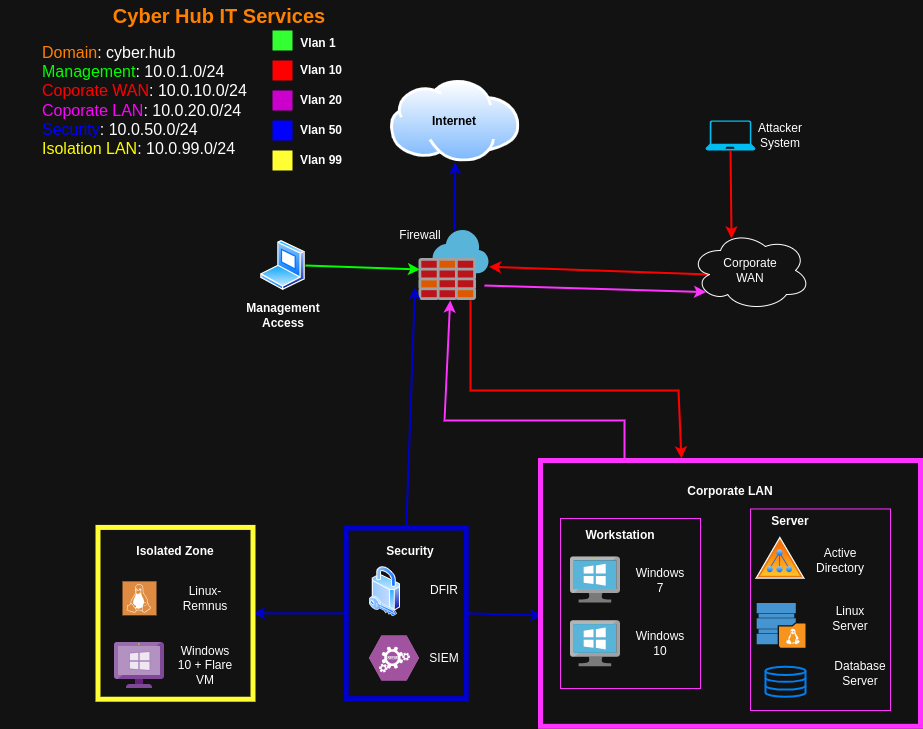

The diagram above was exported from draw.io. Its source (the exported page's mxGraphModel, read from the mxfile embedded in the PNG):
<mxGraphModel dx="2195" dy="838" grid="1" gridSize="10" guides="1" tooltips="1" connect="1" arrows="1" fold="1" page="1" pageScale="1" pageWidth="827" pageHeight="1169" math="0" shadow="0">
  <root>
    <mxCell id="0" />
    <mxCell id="1" parent="0" />
    <mxCell id="XZWItBOq7105kMgDg9---8" style="edgeStyle=none;rounded=0;orthogonalLoop=1;jettySize=auto;html=1;entryX=0.5;entryY=1;entryDx=0;entryDy=0;strokeColor=#0000CC;align=center;verticalAlign=middle;fontFamily=Helvetica;fontSize=11;fontColor=#0000CC;labelBorderColor=none;labelBackgroundColor=default;endArrow=classic;strokeWidth=2;" parent="1" source="kyhMpgIEaUdkaIQa_nBC-9" target="kyhMpgIEaUdkaIQa_nBC-18" edge="1">
      <mxGeometry relative="1" as="geometry" />
    </mxCell>
    <mxCell id="kyhMpgIEaUdkaIQa_nBC-9" value="" style="image;sketch=0;aspect=fixed;html=1;points=[];align=center;fontSize=12;image=img/lib/mscae/Azure_Firewall.svg;" parent="1" vertex="1">
      <mxGeometry x="388.5" y="360" width="70" height="70" as="geometry" />
    </mxCell>
    <mxCell id="kyhMpgIEaUdkaIQa_nBC-13" value="" style="image;aspect=fixed;perimeter=ellipsePerimeter;html=1;align=center;shadow=0;dashed=0;spacingTop=3;image=img/lib/active_directory/laptop_client.svg;" parent="1" vertex="1">
      <mxGeometry x="230" y="370" width="45" height="50" as="geometry" />
    </mxCell>
    <mxCell id="kyhMpgIEaUdkaIQa_nBC-18" value="" style="image;aspect=fixed;perimeter=ellipsePerimeter;html=1;align=center;shadow=0;dashed=0;spacingTop=3;image=img/lib/active_directory/internet_cloud.svg;" parent="1" vertex="1">
      <mxGeometry x="360" y="210" width="129.37" height="81.5" as="geometry" />
    </mxCell>
    <mxCell id="XZWItBOq7105kMgDg9---7" style="edgeStyle=none;rounded=0;orthogonalLoop=1;jettySize=auto;html=1;exitX=0.16;exitY=0.55;exitDx=0;exitDy=0;exitPerimeter=0;strokeColor=#FF0000;align=center;verticalAlign=middle;fontFamily=Helvetica;fontSize=11;fontColor=default;labelBorderColor=none;labelBackgroundColor=default;endArrow=classic;strokeWidth=2;" parent="1" source="kyhMpgIEaUdkaIQa_nBC-20" target="kyhMpgIEaUdkaIQa_nBC-9" edge="1">
      <mxGeometry relative="1" as="geometry" />
    </mxCell>
    <mxCell id="kyhMpgIEaUdkaIQa_nBC-20" value="" style="ellipse;shape=cloud;whiteSpace=wrap;html=1;" parent="1" vertex="1">
      <mxGeometry x="660" y="360" width="120" height="80" as="geometry" />
    </mxCell>
    <mxCell id="XZWItBOq7105kMgDg9---2" style="edgeStyle=none;rounded=0;orthogonalLoop=1;jettySize=auto;html=1;exitX=1;exitY=0.5;exitDx=0;exitDy=0;entryX=0.014;entryY=0.557;entryDx=0;entryDy=0;entryPerimeter=0;strokeColor=#00FF00;strokeWidth=2;" parent="1" source="kyhMpgIEaUdkaIQa_nBC-13" target="kyhMpgIEaUdkaIQa_nBC-9" edge="1">
      <mxGeometry relative="1" as="geometry" />
    </mxCell>
    <mxCell id="XZWItBOq7105kMgDg9---4" style="edgeStyle=none;rounded=0;orthogonalLoop=1;jettySize=auto;html=1;entryX=-0.057;entryY=0.814;entryDx=0;entryDy=0;entryPerimeter=0;exitX=0.5;exitY=0;exitDx=0;exitDy=0;strokeColor=#0000CC;align=center;verticalAlign=middle;fontFamily=Helvetica;fontSize=11;fontColor=#0000CC;labelBorderColor=none;labelBackgroundColor=default;endArrow=classic;strokeWidth=2;" parent="1" source="XZWItBOq7105kMgDg9---5" target="kyhMpgIEaUdkaIQa_nBC-9" edge="1">
      <mxGeometry relative="1" as="geometry">
        <mxPoint x="290" y="400" as="sourcePoint" />
      </mxGeometry>
    </mxCell>
    <mxCell id="XZWItBOq7105kMgDg9---10" style="edgeStyle=none;rounded=0;orthogonalLoop=1;jettySize=auto;html=1;exitX=0;exitY=0.5;exitDx=0;exitDy=0;entryX=1;entryY=0.5;entryDx=0;entryDy=0;fontColor=#0000CC;labelBorderColor=none;strokeColor=#0000CC;strokeWidth=2;align=center;verticalAlign=middle;fontFamily=Helvetica;fontSize=11;labelBackgroundColor=default;endArrow=classic;" parent="1" source="XZWItBOq7105kMgDg9---5" target="XZWItBOq7105kMgDg9---3" edge="1">
      <mxGeometry relative="1" as="geometry" />
    </mxCell>
    <mxCell id="XZWItBOq7105kMgDg9---11" style="edgeStyle=none;rounded=0;orthogonalLoop=1;jettySize=auto;html=1;exitX=1;exitY=0.5;exitDx=0;exitDy=0;entryX=0.005;entryY=0.583;entryDx=0;entryDy=0;strokeColor=#0000CC;align=center;verticalAlign=middle;fontFamily=Helvetica;fontSize=11;fontColor=#0000CC;labelBorderColor=none;labelBackgroundColor=default;endArrow=classic;strokeWidth=2;entryPerimeter=0;" parent="1" source="XZWItBOq7105kMgDg9---5" target="XZWItBOq7105kMgDg9---6" edge="1">
      <mxGeometry relative="1" as="geometry" />
    </mxCell>
    <mxCell id="XZWItBOq7105kMgDg9---12" style="edgeStyle=none;rounded=0;orthogonalLoop=1;jettySize=auto;html=1;entryX=0.543;entryY=0.957;entryDx=0;entryDy=0;entryPerimeter=0;strokeColor=#FF33FF;strokeWidth=2;align=center;verticalAlign=middle;fontFamily=Helvetica;fontSize=11;fontColor=default;labelBackgroundColor=default;endArrow=classic;" parent="1" edge="1">
      <mxGeometry relative="1" as="geometry">
        <mxPoint x="594" y="590" as="sourcePoint" />
        <mxPoint x="419.75" y="430" as="targetPoint" />
        <Array as="points">
          <mxPoint x="594" y="550.01" />
          <mxPoint x="414" y="550" />
        </Array>
      </mxGeometry>
    </mxCell>
    <mxCell id="XZWItBOq7105kMgDg9---13" style="edgeStyle=none;rounded=0;orthogonalLoop=1;jettySize=auto;html=1;exitX=0.936;exitY=0.786;exitDx=0;exitDy=0;exitPerimeter=0;entryX=0.13;entryY=0.77;entryDx=0;entryDy=0;entryPerimeter=0;strokeColor=#FF33FF;align=center;verticalAlign=middle;fontFamily=Helvetica;fontSize=11;fontColor=default;labelBackgroundColor=default;endArrow=classic;strokeWidth=2;" parent="1" target="kyhMpgIEaUdkaIQa_nBC-20" edge="1" source="kyhMpgIEaUdkaIQa_nBC-9">
      <mxGeometry relative="1" as="geometry">
        <mxPoint x="428.85" y="266.37" as="sourcePoint" />
        <mxPoint x="679.9499999999999" y="249.9999999999999" as="targetPoint" />
        <Array as="points" />
      </mxGeometry>
    </mxCell>
    <mxCell id="XZWItBOq7105kMgDg9---15" value="&lt;b&gt;Internet&lt;/b&gt;" style="text;strokeColor=none;align=center;fillColor=none;html=1;verticalAlign=middle;whiteSpace=wrap;rounded=0;fontColor=#000000;" parent="1" vertex="1">
      <mxGeometry x="393.5" y="235.75" width="60" height="30" as="geometry" />
    </mxCell>
    <mxCell id="XZWItBOq7105kMgDg9---17" value="&lt;b&gt;Management Access&lt;/b&gt;" style="text;strokeColor=none;align=center;fillColor=none;html=1;verticalAlign=middle;whiteSpace=wrap;rounded=0;" parent="1" vertex="1">
      <mxGeometry x="222.5" y="430" width="60" height="30" as="geometry" />
    </mxCell>
    <mxCell id="XZWItBOq7105kMgDg9---21" style="edgeStyle=none;rounded=0;orthogonalLoop=1;jettySize=auto;html=1;exitX=1;exitY=0;exitDx=0;exitDy=0;strokeColor=#FF0000;align=center;verticalAlign=middle;fontFamily=Helvetica;fontSize=11;fontColor=default;labelBackgroundColor=default;endArrow=classic;strokeWidth=2;entryX=0.371;entryY=-0.008;entryDx=0;entryDy=0;entryPerimeter=0;" parent="1" target="XZWItBOq7105kMgDg9---6" edge="1">
      <mxGeometry relative="1" as="geometry">
        <mxPoint x="440" y="430" as="sourcePoint" />
        <mxPoint x="660" y="610" as="targetPoint" />
        <Array as="points">
          <mxPoint x="440" y="520" />
          <mxPoint x="648" y="520" />
        </Array>
      </mxGeometry>
    </mxCell>
    <mxCell id="XZWItBOq7105kMgDg9---22" value="Firewall" style="text;strokeColor=none;align=center;fillColor=none;html=1;verticalAlign=middle;whiteSpace=wrap;rounded=0;" parent="1" vertex="1">
      <mxGeometry x="360" y="350" width="60" height="30" as="geometry" />
    </mxCell>
    <mxCell id="XZWItBOq7105kMgDg9---23" value="Corporate WAN" style="text;strokeColor=none;align=center;fillColor=none;html=1;verticalAlign=middle;whiteSpace=wrap;rounded=0;" parent="1" vertex="1">
      <mxGeometry x="690" y="385" width="60" height="30" as="geometry" />
    </mxCell>
    <mxCell id="XZWItBOq7105kMgDg9---34" value="" style="verticalLabelPosition=bottom;html=1;verticalAlign=top;align=center;strokeColor=none;fillColor=#00BEF2;shape=mxgraph.azure.laptop;pointerEvents=1;" parent="1" vertex="1">
      <mxGeometry x="675" y="250" width="50" height="30" as="geometry" />
    </mxCell>
    <mxCell id="XZWItBOq7105kMgDg9---35" style="edgeStyle=none;rounded=0;orthogonalLoop=1;jettySize=auto;html=1;exitX=0.5;exitY=1;exitDx=0;exitDy=0;exitPerimeter=0;entryX=0.342;entryY=0.1;entryDx=0;entryDy=0;entryPerimeter=0;strokeColor=#FF0000;align=center;verticalAlign=middle;fontFamily=Helvetica;fontSize=11;fontColor=default;labelBackgroundColor=default;endArrow=classic;strokeWidth=2;" parent="1" source="XZWItBOq7105kMgDg9---34" target="kyhMpgIEaUdkaIQa_nBC-20" edge="1">
      <mxGeometry relative="1" as="geometry" />
    </mxCell>
    <mxCell id="XZWItBOq7105kMgDg9---36" value="Attacker System" style="text;strokeColor=none;align=center;fillColor=none;html=1;verticalAlign=middle;whiteSpace=wrap;rounded=0;" parent="1" vertex="1">
      <mxGeometry x="720" y="250" width="60" height="30" as="geometry" />
    </mxCell>
    <mxCell id="uVDSgVgtFoRIoPLVcc64-8" value="&lt;blockquote style=&quot;margin: 0 0 0 40px; border: none; padding: 0px;&quot;&gt;&lt;font style=&quot;font-size: 16px;&quot;&gt;&lt;font style=&quot;color: rgb(255, 128, 0);&quot;&gt;Domain&lt;/font&gt;: cyber.hub&lt;/font&gt;&lt;div&gt;&lt;font style=&quot;font-size: 16px;&quot;&gt;&lt;font style=&quot;color: rgb(0, 255, 0);&quot;&gt;Management&lt;/font&gt;: 10.0.1.0/24&lt;/font&gt;&lt;/div&gt;&lt;div&gt;&lt;font style=&quot;font-size: 16px;&quot;&gt;&lt;font style=&quot;color: rgb(255, 0, 0);&quot;&gt;Coporate WAN&lt;/font&gt;: 10.0.10.0/24&lt;/font&gt;&lt;/div&gt;&lt;div&gt;&lt;font style=&quot;font-size: 16px;&quot;&gt;&lt;font style=&quot;color: rgb(255, 0, 255);&quot;&gt;Coporate LAN&lt;/font&gt;: 10.0.20.0/24&lt;/font&gt;&lt;/div&gt;&lt;div&gt;&lt;font style=&quot;font-size: 16px;&quot;&gt;&lt;font style=&quot;color: rgb(0, 0, 255);&quot;&gt;Security&lt;/font&gt;: 10.0.50.0/24&lt;/font&gt;&lt;/div&gt;&lt;div&gt;&lt;font style=&quot;font-size: 16px;&quot;&gt;&lt;font style=&quot;color: rgb(255, 255, 0);&quot;&gt;Isolation LAN&lt;/font&gt;: 10.0.99.0/24&lt;/font&gt;&lt;/div&gt;&lt;/blockquote&gt;" style="text;strokeColor=none;align=left;fillColor=none;html=1;verticalAlign=middle;whiteSpace=wrap;rounded=0;" vertex="1" parent="1">
      <mxGeometry x="-30" y="170" width="298" height="120" as="geometry" />
    </mxCell>
    <mxCell id="uVDSgVgtFoRIoPLVcc64-23" value="&lt;b&gt;&lt;font style=&quot;font-size: 20px; color: rgb(255, 128, 0);&quot;&gt;Cyber Hub IT Services&lt;/font&gt;&lt;/b&gt;" style="text;strokeColor=none;align=center;fillColor=none;html=1;verticalAlign=middle;whiteSpace=wrap;rounded=0;" vertex="1" parent="1">
      <mxGeometry x="38.5" y="130" width="300" height="30" as="geometry" />
    </mxCell>
    <mxCell id="uVDSgVgtFoRIoPLVcc64-24" value="" style="group" vertex="1" connectable="0" parent="1">
      <mxGeometry x="242" y="160" width="78" height="140" as="geometry" />
    </mxCell>
    <mxCell id="uVDSgVgtFoRIoPLVcc64-10" value="&lt;blockquote style=&quot;margin: 0 0 0 40px; border: none; padding: 0px;&quot;&gt;&lt;br&gt;&lt;/blockquote&gt;" style="text;strokeColor=none;align=left;fillColor=#33FF33;html=1;verticalAlign=middle;whiteSpace=wrap;rounded=0;" vertex="1" parent="uVDSgVgtFoRIoPLVcc64-24">
      <mxGeometry width="20" height="20" as="geometry" />
    </mxCell>
    <mxCell id="uVDSgVgtFoRIoPLVcc64-12" value="&lt;blockquote style=&quot;margin: 0 0 0 40px; border: none; padding: 0px;&quot;&gt;&lt;br&gt;&lt;/blockquote&gt;" style="text;strokeColor=none;align=left;fillColor=#FF0000;html=1;verticalAlign=middle;whiteSpace=wrap;rounded=0;" vertex="1" parent="uVDSgVgtFoRIoPLVcc64-24">
      <mxGeometry y="30" width="20" height="20" as="geometry" />
    </mxCell>
    <mxCell id="uVDSgVgtFoRIoPLVcc64-13" value="&lt;blockquote style=&quot;margin: 0 0 0 40px; border: none; padding: 0px;&quot;&gt;&lt;br&gt;&lt;/blockquote&gt;" style="text;strokeColor=none;align=left;fillColor=#CC00CC;html=1;verticalAlign=middle;whiteSpace=wrap;rounded=0;" vertex="1" parent="uVDSgVgtFoRIoPLVcc64-24">
      <mxGeometry y="60" width="20" height="20" as="geometry" />
    </mxCell>
    <mxCell id="uVDSgVgtFoRIoPLVcc64-14" value="&lt;blockquote style=&quot;margin: 0 0 0 40px; border: none; padding: 0px;&quot;&gt;&lt;br&gt;&lt;/blockquote&gt;" style="text;strokeColor=none;align=left;fillColor=#0000FF;html=1;verticalAlign=middle;whiteSpace=wrap;rounded=0;" vertex="1" parent="uVDSgVgtFoRIoPLVcc64-24">
      <mxGeometry y="90" width="20" height="20" as="geometry" />
    </mxCell>
    <mxCell id="uVDSgVgtFoRIoPLVcc64-15" value="&lt;blockquote style=&quot;margin: 0 0 0 40px; border: none; padding: 0px;&quot;&gt;&lt;br&gt;&lt;/blockquote&gt;" style="text;strokeColor=none;align=left;fillColor=#FFFF33;html=1;verticalAlign=middle;whiteSpace=wrap;rounded=0;" vertex="1" parent="uVDSgVgtFoRIoPLVcc64-24">
      <mxGeometry y="120" width="20" height="20" as="geometry" />
    </mxCell>
    <mxCell id="uVDSgVgtFoRIoPLVcc64-16" value="&lt;b&gt;Vlan 1&lt;/b&gt;" style="text;strokeColor=none;align=center;fillColor=none;html=1;verticalAlign=middle;whiteSpace=wrap;rounded=0;fontFamily=Helvetica;fontSize=12;fontColor=default;" vertex="1" parent="uVDSgVgtFoRIoPLVcc64-24">
      <mxGeometry x="18" width="56" height="25" as="geometry" />
    </mxCell>
    <mxCell id="uVDSgVgtFoRIoPLVcc64-17" value="&lt;b&gt;Vlan 10&lt;/b&gt;" style="text;strokeColor=none;align=center;fillColor=none;html=1;verticalAlign=middle;whiteSpace=wrap;rounded=0;" vertex="1" parent="uVDSgVgtFoRIoPLVcc64-24">
      <mxGeometry x="20" y="30" width="58" height="20" as="geometry" />
    </mxCell>
    <mxCell id="uVDSgVgtFoRIoPLVcc64-19" value="&lt;b&gt;Vlan 20&lt;/b&gt;" style="text;strokeColor=none;align=center;fillColor=none;html=1;verticalAlign=middle;whiteSpace=wrap;rounded=0;" vertex="1" parent="uVDSgVgtFoRIoPLVcc64-24">
      <mxGeometry x="20" y="60" width="58" height="20" as="geometry" />
    </mxCell>
    <mxCell id="uVDSgVgtFoRIoPLVcc64-20" value="&lt;b&gt;Vlan 50&lt;/b&gt;" style="text;strokeColor=none;align=center;fillColor=none;html=1;verticalAlign=middle;whiteSpace=wrap;rounded=0;" vertex="1" parent="uVDSgVgtFoRIoPLVcc64-24">
      <mxGeometry x="20" y="90" width="58" height="20" as="geometry" />
    </mxCell>
    <mxCell id="uVDSgVgtFoRIoPLVcc64-21" value="&lt;b&gt;Vlan 99&lt;/b&gt;" style="text;strokeColor=none;align=center;fillColor=none;html=1;verticalAlign=middle;whiteSpace=wrap;rounded=0;" vertex="1" parent="uVDSgVgtFoRIoPLVcc64-24">
      <mxGeometry x="20" y="120" width="58" height="20" as="geometry" />
    </mxCell>
    <mxCell id="uVDSgVgtFoRIoPLVcc64-26" value="" style="group" vertex="1" connectable="0" parent="1">
      <mxGeometry x="315.75" y="657.55" width="128.25" height="170.54999999999995" as="geometry" />
    </mxCell>
    <mxCell id="kyhMpgIEaUdkaIQa_nBC-21" value="" style="verticalLabelPosition=bottom;sketch=0;html=1;fillColor=#A153A0;strokeColor=#ffffff;verticalAlign=top;align=center;points=[[0,0.5,0],[0.125,0.25,0],[0.25,0,0],[0.5,0,0],[0.75,0,0],[0.875,0.25,0],[1,0.5,0],[0.875,0.75,0],[0.75,1,0],[0.5,1,0],[0.125,0.75,0]];pointerEvents=1;shape=mxgraph.cisco_safe.compositeIcon;bgIcon=mxgraph.cisco_safe.design.blank_device;resIcon=mxgraph.cisco_safe.design.siem;" parent="uVDSgVgtFoRIoPLVcc64-26" vertex="1">
      <mxGeometry x="22.75" y="107.45000000000005" width="50" height="45" as="geometry" />
    </mxCell>
    <mxCell id="kyhMpgIEaUdkaIQa_nBC-22" value="" style="image;aspect=fixed;perimeter=ellipsePerimeter;html=1;align=center;shadow=0;dashed=0;spacingTop=3;image=img/lib/active_directory/security.svg;" parent="uVDSgVgtFoRIoPLVcc64-26" vertex="1">
      <mxGeometry x="22.75" y="38.700000000000045" width="31.5" height="50" as="geometry" />
    </mxCell>
    <mxCell id="XZWItBOq7105kMgDg9---5" value="" style="whiteSpace=wrap;html=1;fillColor=none;rounded=0;strokeColor=#0000CC;align=center;verticalAlign=middle;fontFamily=Helvetica;fontSize=11;fontColor=#0000CC;labelBorderColor=none;labelBackgroundColor=default;perimeterSpacing=0;strokeWidth=5;" parent="uVDSgVgtFoRIoPLVcc64-26" vertex="1">
      <mxGeometry width="120" height="170.55" as="geometry" />
    </mxCell>
    <mxCell id="XZWItBOq7105kMgDg9---20" value="&lt;b&gt;Security&lt;/b&gt;" style="text;strokeColor=none;align=center;fillColor=none;html=1;verticalAlign=middle;whiteSpace=wrap;rounded=0;" parent="uVDSgVgtFoRIoPLVcc64-26" vertex="1">
      <mxGeometry x="4.25" y="8.700000000000045" width="120" height="30" as="geometry" />
    </mxCell>
    <mxCell id="XZWItBOq7105kMgDg9---24" value="DFIR" style="text;strokeColor=none;align=center;fillColor=none;html=1;verticalAlign=middle;whiteSpace=wrap;rounded=0;" parent="uVDSgVgtFoRIoPLVcc64-26" vertex="1">
      <mxGeometry x="68.25" y="47.299999999999955" width="60" height="30" as="geometry" />
    </mxCell>
    <mxCell id="XZWItBOq7105kMgDg9---25" value="SIEM" style="text;strokeColor=none;align=center;fillColor=none;html=1;verticalAlign=middle;whiteSpace=wrap;rounded=0;" parent="uVDSgVgtFoRIoPLVcc64-26" vertex="1">
      <mxGeometry x="68.25" y="114.95000000000005" width="60" height="30" as="geometry" />
    </mxCell>
    <mxCell id="uVDSgVgtFoRIoPLVcc64-27" value="" style="group" vertex="1" connectable="0" parent="1">
      <mxGeometry x="67.5" y="656.9200000000001" width="155" height="171.79999999999995" as="geometry" />
    </mxCell>
    <mxCell id="kyhMpgIEaUdkaIQa_nBC-16" value="" style="image;sketch=0;aspect=fixed;html=1;points=[];align=center;fontSize=12;image=img/lib/mscae/VM_Windows_Non_Azure.svg;" parent="uVDSgVgtFoRIoPLVcc64-27" vertex="1">
      <mxGeometry x="16.5" y="115.07999999999993" width="50" height="46" as="geometry" />
    </mxCell>
    <mxCell id="kyhMpgIEaUdkaIQa_nBC-17" value="" style="sketch=0;pointerEvents=1;shadow=0;dashed=0;html=1;strokeColor=none;fillColor=#DF8C42;labelPosition=center;verticalLabelPosition=bottom;verticalAlign=top;align=center;outlineConnect=0;shape=mxgraph.veeam2.linux;" parent="uVDSgVgtFoRIoPLVcc64-27" vertex="1">
      <mxGeometry x="24.5" y="53.92999999999995" width="34" height="34" as="geometry" />
    </mxCell>
    <mxCell id="XZWItBOq7105kMgDg9---3" value="" style="whiteSpace=wrap;html=1;strokeColor=#FFFF33;fillColor=none;strokeWidth=5;" parent="uVDSgVgtFoRIoPLVcc64-27" vertex="1">
      <mxGeometry width="155" height="171.8" as="geometry" />
    </mxCell>
    <mxCell id="XZWItBOq7105kMgDg9---18" value="&lt;b&gt;Isolated Zone&lt;/b&gt;" style="text;strokeColor=none;align=center;fillColor=none;html=1;verticalAlign=middle;whiteSpace=wrap;rounded=0;" parent="uVDSgVgtFoRIoPLVcc64-27" vertex="1">
      <mxGeometry x="17.5" y="9.329999999999927" width="120" height="30" as="geometry" />
    </mxCell>
    <mxCell id="XZWItBOq7105kMgDg9---26" value="Linux-Remnus" style="text;strokeColor=none;align=center;fillColor=none;html=1;verticalAlign=middle;whiteSpace=wrap;rounded=0;" parent="uVDSgVgtFoRIoPLVcc64-27" vertex="1">
      <mxGeometry x="77.5" y="55.92999999999995" width="60" height="30" as="geometry" />
    </mxCell>
    <mxCell id="XZWItBOq7105kMgDg9---27" value="Windows 10 + Flare VM" style="text;strokeColor=none;align=center;fillColor=none;html=1;verticalAlign=middle;whiteSpace=wrap;rounded=0;" parent="uVDSgVgtFoRIoPLVcc64-27" vertex="1">
      <mxGeometry x="77.5" y="123.07999999999993" width="60" height="30" as="geometry" />
    </mxCell>
    <mxCell id="uVDSgVgtFoRIoPLVcc64-28" value="" style="group" vertex="1" connectable="0" parent="1">
      <mxGeometry x="510" y="590" width="380" height="265.8299999999999" as="geometry" />
    </mxCell>
    <mxCell id="uVDSgVgtFoRIoPLVcc64-25" value="" style="group;strokeColor=#FF00FF;container=0;" vertex="1" connectable="0" parent="uVDSgVgtFoRIoPLVcc64-28">
      <mxGeometry width="380" height="265.8299999999999" as="geometry" />
    </mxCell>
    <mxCell id="kyhMpgIEaUdkaIQa_nBC-7" value="" style="shadow=0;dashed=0;html=1;strokeColor=none;fillColor=#4495D1;labelPosition=center;verticalLabelPosition=bottom;verticalAlign=top;align=center;outlineConnect=0;shape=mxgraph.veeam.linux_repository;" parent="uVDSgVgtFoRIoPLVcc64-28" vertex="1">
      <mxGeometry x="216.20000000000005" y="142.5" width="48.8" height="44.8" as="geometry" />
    </mxCell>
    <mxCell id="kyhMpgIEaUdkaIQa_nBC-8" value="" style="html=1;verticalLabelPosition=bottom;align=center;labelBackgroundColor=#ffffff;verticalAlign=top;strokeWidth=2;strokeColor=#0080F0;shadow=0;dashed=0;shape=mxgraph.ios7.icons.data;" parent="uVDSgVgtFoRIoPLVcc64-28" vertex="1">
      <mxGeometry x="225" y="206.25" width="40" height="30" as="geometry" />
    </mxCell>
    <mxCell id="kyhMpgIEaUdkaIQa_nBC-10" value="" style="image;aspect=fixed;perimeter=ellipsePerimeter;html=1;align=center;shadow=0;dashed=0;spacingTop=3;image=img/lib/active_directory/active_directory.svg;" parent="uVDSgVgtFoRIoPLVcc64-28" vertex="1">
      <mxGeometry x="215" y="76.25" width="50" height="42.5" as="geometry" />
    </mxCell>
    <mxCell id="kyhMpgIEaUdkaIQa_nBC-14" value="" style="image;sketch=0;aspect=fixed;html=1;points=[];align=center;fontSize=12;image=img/lib/mscae/VirtualMachineWindows.svg;" parent="uVDSgVgtFoRIoPLVcc64-28" vertex="1">
      <mxGeometry x="30" y="96.5" width="50" height="46" as="geometry" />
    </mxCell>
    <mxCell id="kyhMpgIEaUdkaIQa_nBC-15" value="" style="image;sketch=0;aspect=fixed;html=1;points=[];align=center;fontSize=12;image=img/lib/mscae/VirtualMachineWindows.svg;" parent="uVDSgVgtFoRIoPLVcc64-28" vertex="1">
      <mxGeometry x="30" y="160.25" width="50" height="46" as="geometry" />
    </mxCell>
    <mxCell id="XZWItBOq7105kMgDg9---6" value="" style="whiteSpace=wrap;html=1;gradientColor=default;fillColor=none;rounded=0;strokeColor=#FF33FF;align=center;verticalAlign=middle;fontFamily=Helvetica;fontSize=11;fontColor=default;labelBackgroundColor=default;strokeWidth=5;" parent="uVDSgVgtFoRIoPLVcc64-28" vertex="1">
      <mxGeometry width="380" height="265.83" as="geometry" />
    </mxCell>
    <mxCell id="XZWItBOq7105kMgDg9---19" value="&lt;b&gt;Corporate LAN&lt;/b&gt;" style="text;strokeColor=none;align=center;fillColor=none;html=1;verticalAlign=middle;whiteSpace=wrap;rounded=0;" parent="uVDSgVgtFoRIoPLVcc64-28" vertex="1">
      <mxGeometry x="130" y="16.25" width="120" height="30" as="geometry" />
    </mxCell>
    <mxCell id="XZWItBOq7105kMgDg9---28" value="Windows 7" style="text;strokeColor=none;align=center;fillColor=none;html=1;verticalAlign=middle;whiteSpace=wrap;rounded=0;" parent="uVDSgVgtFoRIoPLVcc64-28" vertex="1">
      <mxGeometry x="90" y="104.5" width="60" height="30" as="geometry" />
    </mxCell>
    <mxCell id="XZWItBOq7105kMgDg9---29" value="Windows 10" style="text;strokeColor=none;align=center;fillColor=none;html=1;verticalAlign=middle;whiteSpace=wrap;rounded=0;" parent="uVDSgVgtFoRIoPLVcc64-28" vertex="1">
      <mxGeometry x="90" y="168.25" width="60" height="30" as="geometry" />
    </mxCell>
    <mxCell id="XZWItBOq7105kMgDg9---30" value="Active Directory" style="text;strokeColor=none;align=center;fillColor=none;html=1;verticalAlign=middle;whiteSpace=wrap;rounded=0;" parent="uVDSgVgtFoRIoPLVcc64-28" vertex="1">
      <mxGeometry x="270" y="84.85000000000002" width="60" height="30" as="geometry" />
    </mxCell>
    <mxCell id="XZWItBOq7105kMgDg9---31" value="Linux Server" style="text;strokeColor=none;align=center;fillColor=none;html=1;verticalAlign=middle;whiteSpace=wrap;rounded=0;" parent="uVDSgVgtFoRIoPLVcc64-28" vertex="1">
      <mxGeometry x="280" y="142.5" width="60" height="30" as="geometry" />
    </mxCell>
    <mxCell id="XZWItBOq7105kMgDg9---32" value="Database Server" style="text;strokeColor=none;align=center;fillColor=none;html=1;verticalAlign=middle;whiteSpace=wrap;rounded=0;" parent="uVDSgVgtFoRIoPLVcc64-28" vertex="1">
      <mxGeometry x="290" y="198" width="60" height="30" as="geometry" />
    </mxCell>
    <mxCell id="uVDSgVgtFoRIoPLVcc64-3" value="" style="whiteSpace=wrap;html=1;fillColor=none;strokeColor=#FF33FF;" vertex="1" parent="uVDSgVgtFoRIoPLVcc64-28">
      <mxGeometry x="20" y="58" width="140" height="170" as="geometry" />
    </mxCell>
    <mxCell id="uVDSgVgtFoRIoPLVcc64-4" value="&lt;b&gt;Workstation&lt;/b&gt;" style="text;strokeColor=none;align=center;fillColor=none;html=1;verticalAlign=middle;whiteSpace=wrap;rounded=0;" vertex="1" parent="uVDSgVgtFoRIoPLVcc64-28">
      <mxGeometry x="50" y="60" width="60" height="30" as="geometry" />
    </mxCell>
    <mxCell id="uVDSgVgtFoRIoPLVcc64-5" value="&lt;b&gt;Server&lt;/b&gt;" style="text;strokeColor=none;align=center;fillColor=none;html=1;verticalAlign=middle;whiteSpace=wrap;rounded=0;" vertex="1" parent="uVDSgVgtFoRIoPLVcc64-28">
      <mxGeometry x="220" y="46.25" width="60" height="30" as="geometry" />
    </mxCell>
    <mxCell id="uVDSgVgtFoRIoPLVcc64-6" value="" style="whiteSpace=wrap;html=1;fillColor=none;strokeColor=#FF33FF;align=center;verticalAlign=middle;fontFamily=Helvetica;fontSize=12;fontColor=default;" vertex="1" parent="uVDSgVgtFoRIoPLVcc64-28">
      <mxGeometry x="210" y="48.47000000000003" width="140" height="201.53" as="geometry" />
    </mxCell>
  </root>
</mxGraphModel>